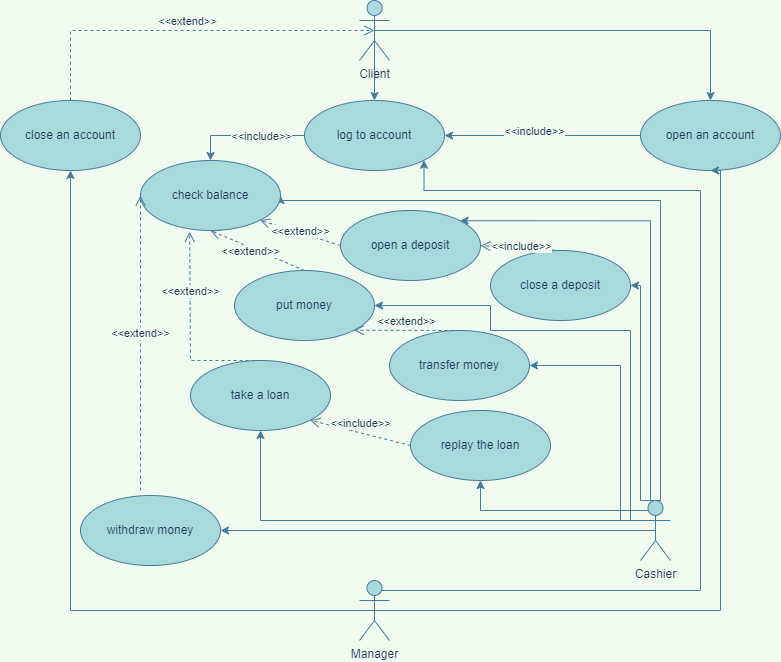

The diagram above was exported from draw.io. Its source (the exported page's mxGraphModel, read from the mxfile embedded in the PNG):
<mxGraphModel dx="1038" dy="1690" grid="1" gridSize="10" guides="1" tooltips="1" connect="1" arrows="1" fold="1" page="1" pageScale="1" pageWidth="827" pageHeight="1169" background="#F1FAEE" math="0" shadow="0">
  <root>
    <mxCell id="0" />
    <mxCell id="1" parent="0" />
    <mxCell id="PzrbodQgL3B0Q98l24FR-6" style="edgeStyle=orthogonalEdgeStyle;rounded=0;orthogonalLoop=1;jettySize=auto;html=1;exitX=0.5;exitY=0.5;exitDx=0;exitDy=0;exitPerimeter=0;entryX=0.5;entryY=0;entryDx=0;entryDy=0;labelBackgroundColor=#F1FAEE;strokeColor=#457B9D;fontColor=#1D3557;" edge="1" parent="1" source="QANaiZPf6TZ2GGF3tVod-1" target="PzrbodQgL3B0Q98l24FR-1">
      <mxGeometry relative="1" as="geometry" />
    </mxCell>
    <mxCell id="PzrbodQgL3B0Q98l24FR-7" style="edgeStyle=orthogonalEdgeStyle;rounded=0;orthogonalLoop=1;jettySize=auto;html=1;exitX=0.5;exitY=0.5;exitDx=0;exitDy=0;exitPerimeter=0;entryX=0.5;entryY=0;entryDx=0;entryDy=0;labelBackgroundColor=#F1FAEE;strokeColor=#457B9D;fontColor=#1D3557;" edge="1" parent="1" source="QANaiZPf6TZ2GGF3tVod-1" target="PzrbodQgL3B0Q98l24FR-2">
      <mxGeometry relative="1" as="geometry" />
    </mxCell>
    <mxCell id="QANaiZPf6TZ2GGF3tVod-1" value="Client" style="shape=umlActor;verticalLabelPosition=bottom;verticalAlign=top;html=1;outlineConnect=0;fillColor=#A8DADC;strokeColor=#457B9D;fontColor=#1D3557;" vertex="1" parent="1">
      <mxGeometry x="399" y="-500" width="30" height="60" as="geometry" />
    </mxCell>
    <mxCell id="PzrbodQgL3B0Q98l24FR-18" style="edgeStyle=orthogonalEdgeStyle;rounded=0;orthogonalLoop=1;jettySize=auto;html=1;exitX=0;exitY=0.5;exitDx=0;exitDy=0;entryX=0.5;entryY=0;entryDx=0;entryDy=0;labelBackgroundColor=#F1FAEE;strokeColor=#457B9D;fontColor=#1D3557;" edge="1" parent="1" source="PzrbodQgL3B0Q98l24FR-1" target="PzrbodQgL3B0Q98l24FR-17">
      <mxGeometry relative="1" as="geometry" />
    </mxCell>
    <mxCell id="PzrbodQgL3B0Q98l24FR-20" value="&amp;lt;&amp;lt;include&amp;gt;&amp;gt;" style="edgeLabel;html=1;align=center;verticalAlign=middle;resizable=0;points=[];labelBackgroundColor=#F1FAEE;fontColor=#1D3557;" vertex="1" connectable="0" parent="PzrbodQgL3B0Q98l24FR-18">
      <mxGeometry x="0.0958" y="2" relative="1" as="geometry">
        <mxPoint x="21" y="-2" as="offset" />
      </mxGeometry>
    </mxCell>
    <mxCell id="PzrbodQgL3B0Q98l24FR-1" value="log to account" style="ellipse;whiteSpace=wrap;html=1;fillColor=#A8DADC;strokeColor=#457B9D;fontColor=#1D3557;" vertex="1" parent="1">
      <mxGeometry x="344" y="-400" width="140" height="70" as="geometry" />
    </mxCell>
    <mxCell id="PzrbodQgL3B0Q98l24FR-8" style="edgeStyle=orthogonalEdgeStyle;rounded=0;orthogonalLoop=1;jettySize=auto;html=1;exitX=0;exitY=0.5;exitDx=0;exitDy=0;entryX=1;entryY=0.5;entryDx=0;entryDy=0;labelBackgroundColor=#F1FAEE;strokeColor=#457B9D;fontColor=#1D3557;" edge="1" parent="1" source="PzrbodQgL3B0Q98l24FR-2" target="PzrbodQgL3B0Q98l24FR-1">
      <mxGeometry relative="1" as="geometry" />
    </mxCell>
    <mxCell id="PzrbodQgL3B0Q98l24FR-9" value="&amp;lt;&amp;lt;include&amp;gt;&amp;gt;" style="edgeLabel;html=1;align=center;verticalAlign=middle;resizable=0;points=[];labelBackgroundColor=#F1FAEE;fontColor=#1D3557;" vertex="1" connectable="0" parent="PzrbodQgL3B0Q98l24FR-8">
      <mxGeometry x="0.2679" y="-2" relative="1" as="geometry">
        <mxPoint x="17" y="-3" as="offset" />
      </mxGeometry>
    </mxCell>
    <mxCell id="PzrbodQgL3B0Q98l24FR-2" value="open an account" style="ellipse;whiteSpace=wrap;html=1;fillColor=#A8DADC;strokeColor=#457B9D;fontColor=#1D3557;" vertex="1" parent="1">
      <mxGeometry x="680" y="-400" width="140" height="70" as="geometry" />
    </mxCell>
    <mxCell id="PzrbodQgL3B0Q98l24FR-3" value="close an account" style="ellipse;whiteSpace=wrap;html=1;fillColor=#A8DADC;strokeColor=#457B9D;fontColor=#1D3557;" vertex="1" parent="1">
      <mxGeometry x="40" y="-400" width="140" height="70" as="geometry" />
    </mxCell>
    <mxCell id="PzrbodQgL3B0Q98l24FR-5" value="&amp;lt;&amp;lt;extend&amp;gt;&amp;gt;" style="html=1;verticalAlign=bottom;endArrow=open;dashed=1;endSize=8;rounded=0;exitX=0.5;exitY=0;exitDx=0;exitDy=0;entryX=0.5;entryY=0.5;entryDx=0;entryDy=0;entryPerimeter=0;labelBackgroundColor=#F1FAEE;strokeColor=#457B9D;fontColor=#1D3557;" edge="1" parent="1" source="PzrbodQgL3B0Q98l24FR-3" target="QANaiZPf6TZ2GGF3tVod-1">
      <mxGeometry relative="1" as="geometry">
        <mxPoint x="450" y="-340" as="sourcePoint" />
        <mxPoint x="410" y="-470" as="targetPoint" />
        <Array as="points">
          <mxPoint x="110" y="-470" />
        </Array>
      </mxGeometry>
    </mxCell>
    <mxCell id="PzrbodQgL3B0Q98l24FR-12" style="edgeStyle=orthogonalEdgeStyle;rounded=0;orthogonalLoop=1;jettySize=auto;html=1;exitX=0.5;exitY=0.5;exitDx=0;exitDy=0;exitPerimeter=0;entryX=0.5;entryY=1;entryDx=0;entryDy=0;labelBackgroundColor=#F1FAEE;strokeColor=#457B9D;fontColor=#1D3557;" edge="1" parent="1" source="PzrbodQgL3B0Q98l24FR-10" target="PzrbodQgL3B0Q98l24FR-2">
      <mxGeometry relative="1" as="geometry">
        <Array as="points">
          <mxPoint x="760" y="110" />
          <mxPoint x="760" y="-330" />
        </Array>
      </mxGeometry>
    </mxCell>
    <mxCell id="PzrbodQgL3B0Q98l24FR-13" style="edgeStyle=orthogonalEdgeStyle;rounded=0;orthogonalLoop=1;jettySize=auto;html=1;exitX=0.5;exitY=0.5;exitDx=0;exitDy=0;exitPerimeter=0;entryX=0.5;entryY=1;entryDx=0;entryDy=0;labelBackgroundColor=#F1FAEE;strokeColor=#457B9D;fontColor=#1D3557;" edge="1" parent="1" source="PzrbodQgL3B0Q98l24FR-10" target="PzrbodQgL3B0Q98l24FR-3">
      <mxGeometry relative="1" as="geometry">
        <Array as="points">
          <mxPoint x="110" y="110" />
        </Array>
      </mxGeometry>
    </mxCell>
    <mxCell id="PzrbodQgL3B0Q98l24FR-15" style="edgeStyle=orthogonalEdgeStyle;rounded=0;orthogonalLoop=1;jettySize=auto;html=1;exitX=0.5;exitY=0.5;exitDx=0;exitDy=0;exitPerimeter=0;entryX=1;entryY=1;entryDx=0;entryDy=0;labelBackgroundColor=#F1FAEE;strokeColor=#457B9D;fontColor=#1D3557;" edge="1" parent="1" source="PzrbodQgL3B0Q98l24FR-10" target="PzrbodQgL3B0Q98l24FR-1">
      <mxGeometry relative="1" as="geometry">
        <mxPoint x="760" y="-250" as="targetPoint" />
        <Array as="points">
          <mxPoint x="414" y="90" />
          <mxPoint x="740" y="90" />
          <mxPoint x="740" y="-310" />
          <mxPoint x="464" y="-310" />
        </Array>
      </mxGeometry>
    </mxCell>
    <mxCell id="PzrbodQgL3B0Q98l24FR-10" value="Manager" style="shape=umlActor;verticalLabelPosition=bottom;verticalAlign=top;html=1;fillColor=#A8DADC;strokeColor=#457B9D;fontColor=#1D3557;" vertex="1" parent="1">
      <mxGeometry x="399" y="80" width="30" height="60" as="geometry" />
    </mxCell>
    <mxCell id="PzrbodQgL3B0Q98l24FR-19" style="edgeStyle=orthogonalEdgeStyle;rounded=0;orthogonalLoop=1;jettySize=auto;html=1;exitX=0.5;exitY=0.5;exitDx=0;exitDy=0;exitPerimeter=0;entryX=1;entryY=0.5;entryDx=0;entryDy=0;labelBackgroundColor=#F1FAEE;strokeColor=#457B9D;fontColor=#1D3557;" edge="1" parent="1" source="PzrbodQgL3B0Q98l24FR-16" target="PzrbodQgL3B0Q98l24FR-17">
      <mxGeometry relative="1" as="geometry">
        <Array as="points">
          <mxPoint x="695" />
          <mxPoint x="700" />
          <mxPoint x="700" y="-300" />
          <mxPoint x="320" y="-300" />
        </Array>
      </mxGeometry>
    </mxCell>
    <mxCell id="PzrbodQgL3B0Q98l24FR-25" style="edgeStyle=orthogonalEdgeStyle;rounded=0;orthogonalLoop=1;jettySize=auto;html=1;exitX=0.5;exitY=0;exitDx=0;exitDy=0;exitPerimeter=0;entryX=1;entryY=0;entryDx=0;entryDy=0;labelBackgroundColor=#F1FAEE;strokeColor=#457B9D;fontColor=#1D3557;" edge="1" parent="1" source="PzrbodQgL3B0Q98l24FR-16" target="PzrbodQgL3B0Q98l24FR-21">
      <mxGeometry relative="1" as="geometry">
        <Array as="points">
          <mxPoint x="690" />
          <mxPoint x="690" y="-280" />
        </Array>
      </mxGeometry>
    </mxCell>
    <mxCell id="PzrbodQgL3B0Q98l24FR-26" style="edgeStyle=orthogonalEdgeStyle;rounded=0;orthogonalLoop=1;jettySize=auto;html=1;exitX=0.5;exitY=0;exitDx=0;exitDy=0;exitPerimeter=0;entryX=1;entryY=0.5;entryDx=0;entryDy=0;labelBackgroundColor=#F1FAEE;strokeColor=#457B9D;fontColor=#1D3557;" edge="1" parent="1" source="PzrbodQgL3B0Q98l24FR-16" target="PzrbodQgL3B0Q98l24FR-23">
      <mxGeometry relative="1" as="geometry">
        <Array as="points">
          <mxPoint x="680" />
          <mxPoint x="680" y="-215" />
        </Array>
      </mxGeometry>
    </mxCell>
    <mxCell id="PzrbodQgL3B0Q98l24FR-31" style="edgeStyle=orthogonalEdgeStyle;rounded=0;orthogonalLoop=1;jettySize=auto;html=1;exitX=0;exitY=0.3333333333333333;exitDx=0;exitDy=0;exitPerimeter=0;entryX=1;entryY=0.5;entryDx=0;entryDy=0;labelBackgroundColor=#F1FAEE;strokeColor=#457B9D;fontColor=#1D3557;" edge="1" parent="1" source="PzrbodQgL3B0Q98l24FR-16" target="PzrbodQgL3B0Q98l24FR-27">
      <mxGeometry relative="1" as="geometry">
        <Array as="points">
          <mxPoint x="670" y="20" />
          <mxPoint x="670" y="-170" />
          <mxPoint x="530" y="-170" />
          <mxPoint x="530" y="-195" />
        </Array>
      </mxGeometry>
    </mxCell>
    <mxCell id="PzrbodQgL3B0Q98l24FR-33" style="edgeStyle=orthogonalEdgeStyle;rounded=0;orthogonalLoop=1;jettySize=auto;html=1;exitX=0;exitY=0.3333333333333333;exitDx=0;exitDy=0;exitPerimeter=0;entryX=1;entryY=0.5;entryDx=0;entryDy=0;labelBackgroundColor=#F1FAEE;strokeColor=#457B9D;fontColor=#1D3557;" edge="1" parent="1" source="PzrbodQgL3B0Q98l24FR-16" target="PzrbodQgL3B0Q98l24FR-29">
      <mxGeometry relative="1" as="geometry">
        <Array as="points">
          <mxPoint x="660" y="20" />
          <mxPoint x="660" y="-135" />
        </Array>
      </mxGeometry>
    </mxCell>
    <mxCell id="PzrbodQgL3B0Q98l24FR-38" style="edgeStyle=orthogonalEdgeStyle;rounded=0;orthogonalLoop=1;jettySize=auto;html=1;exitX=0.5;exitY=0.5;exitDx=0;exitDy=0;exitPerimeter=0;entryX=1;entryY=0.5;entryDx=0;entryDy=0;labelBackgroundColor=#F1FAEE;strokeColor=#457B9D;fontColor=#1D3557;" edge="1" parent="1" source="PzrbodQgL3B0Q98l24FR-16" target="PzrbodQgL3B0Q98l24FR-36">
      <mxGeometry relative="1" as="geometry" />
    </mxCell>
    <mxCell id="PzrbodQgL3B0Q98l24FR-40" style="edgeStyle=orthogonalEdgeStyle;rounded=0;orthogonalLoop=1;jettySize=auto;html=1;exitX=0.5;exitY=0.5;exitDx=0;exitDy=0;exitPerimeter=0;entryX=0.5;entryY=1;entryDx=0;entryDy=0;labelBackgroundColor=#F1FAEE;strokeColor=#457B9D;fontColor=#1D3557;" edge="1" parent="1" source="PzrbodQgL3B0Q98l24FR-16" target="PzrbodQgL3B0Q98l24FR-35">
      <mxGeometry relative="1" as="geometry">
        <Array as="points">
          <mxPoint x="695" y="10" />
          <mxPoint x="520" y="10" />
        </Array>
      </mxGeometry>
    </mxCell>
    <mxCell id="PzrbodQgL3B0Q98l24FR-41" style="edgeStyle=orthogonalEdgeStyle;rounded=0;orthogonalLoop=1;jettySize=auto;html=1;exitX=0.5;exitY=0.5;exitDx=0;exitDy=0;exitPerimeter=0;entryX=0.5;entryY=1;entryDx=0;entryDy=0;labelBackgroundColor=#F1FAEE;strokeColor=#457B9D;fontColor=#1D3557;" edge="1" parent="1" source="PzrbodQgL3B0Q98l24FR-16" target="PzrbodQgL3B0Q98l24FR-34">
      <mxGeometry relative="1" as="geometry">
        <Array as="points">
          <mxPoint x="695" y="20" />
          <mxPoint x="300" y="20" />
        </Array>
      </mxGeometry>
    </mxCell>
    <mxCell id="PzrbodQgL3B0Q98l24FR-16" value="Cashier" style="shape=umlActor;verticalLabelPosition=bottom;verticalAlign=top;html=1;fillColor=#A8DADC;strokeColor=#457B9D;fontColor=#1D3557;" vertex="1" parent="1">
      <mxGeometry x="680" width="30" height="60" as="geometry" />
    </mxCell>
    <mxCell id="PzrbodQgL3B0Q98l24FR-17" value="check balance" style="ellipse;whiteSpace=wrap;html=1;fillColor=#A8DADC;strokeColor=#457B9D;fontColor=#1D3557;" vertex="1" parent="1">
      <mxGeometry x="180" y="-340" width="140" height="70" as="geometry" />
    </mxCell>
    <mxCell id="PzrbodQgL3B0Q98l24FR-21" value="open a deposit" style="ellipse;whiteSpace=wrap;html=1;fillColor=#A8DADC;strokeColor=#457B9D;fontColor=#1D3557;" vertex="1" parent="1">
      <mxGeometry x="380" y="-290" width="140" height="70" as="geometry" />
    </mxCell>
    <mxCell id="PzrbodQgL3B0Q98l24FR-22" value="&amp;lt;&amp;lt;extend&amp;gt;&amp;gt;" style="html=1;verticalAlign=bottom;endArrow=open;dashed=1;endSize=8;rounded=0;entryX=1;entryY=1;entryDx=0;entryDy=0;exitX=0;exitY=0.5;exitDx=0;exitDy=0;labelBackgroundColor=#F1FAEE;strokeColor=#457B9D;fontColor=#1D3557;" edge="1" parent="1" source="PzrbodQgL3B0Q98l24FR-21" target="PzrbodQgL3B0Q98l24FR-17">
      <mxGeometry x="-0.0598" y="7" relative="1" as="geometry">
        <mxPoint x="450" y="-140" as="sourcePoint" />
        <mxPoint x="370" y="-140" as="targetPoint" />
        <mxPoint as="offset" />
      </mxGeometry>
    </mxCell>
    <mxCell id="PzrbodQgL3B0Q98l24FR-23" value="close a deposit" style="ellipse;whiteSpace=wrap;html=1;fillColor=#A8DADC;strokeColor=#457B9D;fontColor=#1D3557;" vertex="1" parent="1">
      <mxGeometry x="530" y="-250" width="140" height="70" as="geometry" />
    </mxCell>
    <mxCell id="PzrbodQgL3B0Q98l24FR-24" value="&amp;lt;&amp;lt;include&amp;gt;&amp;gt;" style="html=1;verticalAlign=bottom;endArrow=open;dashed=1;endSize=8;rounded=0;exitX=0.5;exitY=0;exitDx=0;exitDy=0;entryX=1;entryY=0.5;entryDx=0;entryDy=0;labelBackgroundColor=#F1FAEE;strokeColor=#457B9D;fontColor=#1D3557;" edge="1" parent="1" source="PzrbodQgL3B0Q98l24FR-23" target="PzrbodQgL3B0Q98l24FR-21">
      <mxGeometry x="-0.034" y="7" relative="1" as="geometry">
        <mxPoint x="450" y="-140" as="sourcePoint" />
        <mxPoint x="370" y="-140" as="targetPoint" />
        <mxPoint as="offset" />
      </mxGeometry>
    </mxCell>
    <mxCell id="PzrbodQgL3B0Q98l24FR-27" value="put money" style="ellipse;whiteSpace=wrap;html=1;fillColor=#A8DADC;strokeColor=#457B9D;fontColor=#1D3557;" vertex="1" parent="1">
      <mxGeometry x="274" y="-230" width="140" height="70" as="geometry" />
    </mxCell>
    <mxCell id="PzrbodQgL3B0Q98l24FR-28" value="&amp;lt;&amp;lt;extend&amp;gt;&amp;gt;" style="html=1;verticalAlign=bottom;endArrow=open;dashed=1;endSize=8;rounded=0;entryX=0.5;entryY=1;entryDx=0;entryDy=0;exitX=0.5;exitY=0;exitDx=0;exitDy=0;labelBackgroundColor=#F1FAEE;strokeColor=#457B9D;fontColor=#1D3557;" edge="1" parent="1" source="PzrbodQgL3B0Q98l24FR-27" target="PzrbodQgL3B0Q98l24FR-17">
      <mxGeometry x="0.0494" y="12" relative="1" as="geometry">
        <mxPoint x="450" y="-140" as="sourcePoint" />
        <mxPoint x="370" y="-140" as="targetPoint" />
        <Array as="points" />
        <mxPoint as="offset" />
      </mxGeometry>
    </mxCell>
    <mxCell id="PzrbodQgL3B0Q98l24FR-29" value="transfer money" style="ellipse;whiteSpace=wrap;html=1;fillColor=#A8DADC;strokeColor=#457B9D;fontColor=#1D3557;" vertex="1" parent="1">
      <mxGeometry x="429" y="-170" width="140" height="70" as="geometry" />
    </mxCell>
    <mxCell id="PzrbodQgL3B0Q98l24FR-30" value="&amp;lt;&amp;lt;extend&amp;gt;&amp;gt;" style="html=1;verticalAlign=bottom;endArrow=open;dashed=1;endSize=8;rounded=0;exitX=0.5;exitY=0;exitDx=0;exitDy=0;entryX=1;entryY=1;entryDx=0;entryDy=0;labelBackgroundColor=#F1FAEE;strokeColor=#457B9D;fontColor=#1D3557;" edge="1" parent="1" source="PzrbodQgL3B0Q98l24FR-29" target="PzrbodQgL3B0Q98l24FR-27">
      <mxGeometry relative="1" as="geometry">
        <mxPoint x="450" y="-140" as="sourcePoint" />
        <mxPoint x="370" y="-140" as="targetPoint" />
        <Array as="points" />
      </mxGeometry>
    </mxCell>
    <mxCell id="PzrbodQgL3B0Q98l24FR-34" value="take a loan" style="ellipse;whiteSpace=wrap;html=1;fillColor=#A8DADC;strokeColor=#457B9D;fontColor=#1D3557;" vertex="1" parent="1">
      <mxGeometry x="230" y="-140" width="140" height="70" as="geometry" />
    </mxCell>
    <mxCell id="PzrbodQgL3B0Q98l24FR-35" value="replay the loan" style="ellipse;whiteSpace=wrap;html=1;fillColor=#A8DADC;strokeColor=#457B9D;fontColor=#1D3557;" vertex="1" parent="1">
      <mxGeometry x="450" y="-90" width="140" height="70" as="geometry" />
    </mxCell>
    <mxCell id="PzrbodQgL3B0Q98l24FR-36" value="withdraw money" style="ellipse;whiteSpace=wrap;html=1;fillColor=#A8DADC;strokeColor=#457B9D;fontColor=#1D3557;" vertex="1" parent="1">
      <mxGeometry x="120" y="-5" width="140" height="70" as="geometry" />
    </mxCell>
    <mxCell id="PzrbodQgL3B0Q98l24FR-37" value="&amp;lt;&amp;lt;extend&amp;gt;&amp;gt;" style="html=1;verticalAlign=bottom;endArrow=open;dashed=1;endSize=8;rounded=0;entryX=0;entryY=0.5;entryDx=0;entryDy=0;labelBackgroundColor=#F1FAEE;strokeColor=#457B9D;fontColor=#1D3557;" edge="1" parent="1" target="PzrbodQgL3B0Q98l24FR-17">
      <mxGeometry relative="1" as="geometry">
        <mxPoint x="180" y="-10" as="sourcePoint" />
        <mxPoint x="370" y="-140" as="targetPoint" />
      </mxGeometry>
    </mxCell>
    <mxCell id="PzrbodQgL3B0Q98l24FR-42" value="&amp;lt;&amp;lt;extend&amp;gt;&amp;gt;" style="html=1;verticalAlign=bottom;endArrow=open;dashed=1;endSize=8;rounded=0;entryX=0.351;entryY=1.017;entryDx=0;entryDy=0;entryPerimeter=0;exitX=0.5;exitY=0;exitDx=0;exitDy=0;labelBackgroundColor=#F1FAEE;strokeColor=#457B9D;fontColor=#1D3557;" edge="1" parent="1" source="PzrbodQgL3B0Q98l24FR-34" target="PzrbodQgL3B0Q98l24FR-17">
      <mxGeometry x="0.3077" relative="1" as="geometry">
        <mxPoint x="450" y="-140" as="sourcePoint" />
        <mxPoint x="370" y="-140" as="targetPoint" />
        <Array as="points">
          <mxPoint x="230" y="-140" />
        </Array>
        <mxPoint as="offset" />
      </mxGeometry>
    </mxCell>
    <mxCell id="PzrbodQgL3B0Q98l24FR-43" value="&amp;lt;&amp;lt;include&amp;gt;&amp;gt;" style="html=1;verticalAlign=bottom;endArrow=open;dashed=1;endSize=8;rounded=0;entryX=1;entryY=1;entryDx=0;entryDy=0;exitX=0;exitY=0.5;exitDx=0;exitDy=0;labelBackgroundColor=#F1FAEE;strokeColor=#457B9D;fontColor=#1D3557;" edge="1" parent="1" source="PzrbodQgL3B0Q98l24FR-35" target="PzrbodQgL3B0Q98l24FR-34">
      <mxGeometry relative="1" as="geometry">
        <mxPoint x="450" y="-140" as="sourcePoint" />
        <mxPoint x="370" y="-140" as="targetPoint" />
      </mxGeometry>
    </mxCell>
  </root>
</mxGraphModel>